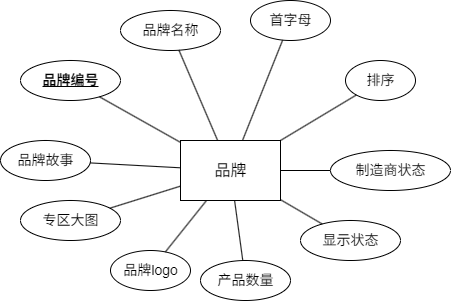

The diagram above was exported from draw.io. Its source (the exported page's mxGraphModel, read from the mxfile embedded in the PNG):
<mxGraphModel dx="551" dy="358" grid="1" gridSize="10" guides="1" tooltips="1" connect="1" arrows="1" fold="1" page="1" pageScale="1" pageWidth="827" pageHeight="1169" background="#ffffff" math="0" shadow="0">
  <root>
    <mxCell id="0" />
    <mxCell id="1" parent="0" />
    <mxCell id="mqPvZazbzBl3A27EKdg0-1" parent="1" style="rounded=0;fillColor=#ffffff;strokeColor=#000000;fontSize=16;align=center;html=1;" value="品牌" vertex="1">
      <mxGeometry height="60" width="100" x="320" y="240" as="geometry" />
    </mxCell>
    <mxCell id="mqPvZazbzBl3A27EKdg0-2" parent="1" style="ellipse;fillColor=#ffffff;strokeColor=#000000;fontSize=14;align=center;html=1;" value="&lt;b&gt;&lt;u&gt;品牌编号&lt;/u&gt;&lt;/b&gt;" vertex="1">
      <mxGeometry height="40" width="100" x="160" y="160" as="geometry" />
    </mxCell>
    <mxCell id="mqPvZazbzBl3A27EKdg0-3" parent="1" style="ellipse;fillColor=#ffffff;strokeColor=#000000;fontSize=14;align=center;html=1;" value="品牌名称" vertex="1">
      <mxGeometry height="40" width="100" x="260" y="110" as="geometry" />
    </mxCell>
    <mxCell id="mqPvZazbzBl3A27EKdg0-4" parent="1" style="ellipse;fillColor=#ffffff;strokeColor=#000000;fontSize=14;align=center;html=1;" value="首字母" vertex="1">
      <mxGeometry height="40" width="80" x="390" y="100" as="geometry" />
    </mxCell>
    <mxCell id="mqPvZazbzBl3A27EKdg0-5" parent="1" style="ellipse;fillColor=#ffffff;strokeColor=#000000;fontSize=14;align=center;html=1;" value="排序" vertex="1">
      <mxGeometry height="40" width="70" x="485" y="160" as="geometry" />
    </mxCell>
    <mxCell id="mqPvZazbzBl3A27EKdg0-6" parent="1" style="ellipse;fillColor=#ffffff;strokeColor=#000000;fontSize=14;align=center;html=1;" value="制造商状态" vertex="1">
      <mxGeometry height="40" width="120" x="470" y="250" as="geometry" />
    </mxCell>
    <mxCell id="mqPvZazbzBl3A27EKdg0-7" parent="1" style="ellipse;fillColor=#ffffff;strokeColor=#000000;fontSize=14;align=center;html=1;" value="显示状态" vertex="1">
      <mxGeometry height="40" width="100" x="440" y="320" as="geometry" />
    </mxCell>
    <mxCell id="mqPvZazbzBl3A27EKdg0-8" parent="1" style="ellipse;fillColor=#ffffff;strokeColor=#000000;fontSize=14;align=center;html=1;" value="产品数量" vertex="1">
      <mxGeometry height="40" width="90" x="340" y="360" as="geometry" />
    </mxCell>
    <mxCell id="mqPvZazbzBl3A27EKdg0-9" parent="1" style="ellipse;fillColor=#ffffff;strokeColor=#000000;fontSize=14;align=center;html=1;" value="品牌logo" vertex="1">
      <mxGeometry height="40" width="80" x="250" y="350" as="geometry" />
    </mxCell>
    <mxCell id="mqPvZazbzBl3A27EKdg0-10" parent="1" style="ellipse;fillColor=#ffffff;strokeColor=#000000;fontSize=14;align=center;html=1;" value="专区大图" vertex="1">
      <mxGeometry height="40" width="100" x="160" y="300" as="geometry" />
    </mxCell>
    <mxCell id="mqPvZazbzBl3A27EKdg0-11" parent="1" style="ellipse;fillColor=#ffffff;strokeColor=#000000;fontSize=14;align=center;html=1;" value="品牌故事" vertex="1">
      <mxGeometry height="40" width="90" x="140" y="240" as="geometry" />
    </mxCell>
    <mxCell id="mqPvZazbzBl3A27EKdg0-12" edge="1" parent="1" source="mqPvZazbzBl3A27EKdg0-1" style="strokeColor=#000000;endArrow=none;html=1;" target="mqPvZazbzBl3A27EKdg0-2">
      <mxGeometry relative="1" as="geometry" />
    </mxCell>
    <mxCell id="mqPvZazbzBl3A27EKdg0-13" edge="1" parent="1" source="mqPvZazbzBl3A27EKdg0-1" style="strokeColor=#000000;endArrow=none;html=1;" target="mqPvZazbzBl3A27EKdg0-3">
      <mxGeometry relative="1" as="geometry" />
    </mxCell>
    <mxCell id="mqPvZazbzBl3A27EKdg0-14" edge="1" parent="1" source="mqPvZazbzBl3A27EKdg0-1" style="strokeColor=#000000;endArrow=none;html=1;" target="mqPvZazbzBl3A27EKdg0-4">
      <mxGeometry relative="1" as="geometry" />
    </mxCell>
    <mxCell id="mqPvZazbzBl3A27EKdg0-15" edge="1" parent="1" source="mqPvZazbzBl3A27EKdg0-1" style="strokeColor=#000000;endArrow=none;html=1;" target="mqPvZazbzBl3A27EKdg0-5">
      <mxGeometry relative="1" as="geometry" />
    </mxCell>
    <mxCell id="mqPvZazbzBl3A27EKdg0-16" edge="1" parent="1" source="mqPvZazbzBl3A27EKdg0-1" style="strokeColor=#000000;endArrow=none;html=1;" target="mqPvZazbzBl3A27EKdg0-6">
      <mxGeometry relative="1" as="geometry" />
    </mxCell>
    <mxCell id="mqPvZazbzBl3A27EKdg0-17" edge="1" parent="1" source="mqPvZazbzBl3A27EKdg0-1" style="strokeColor=#000000;endArrow=none;html=1;" target="mqPvZazbzBl3A27EKdg0-7">
      <mxGeometry relative="1" as="geometry" />
    </mxCell>
    <mxCell id="mqPvZazbzBl3A27EKdg0-18" edge="1" parent="1" source="mqPvZazbzBl3A27EKdg0-1" style="strokeColor=#000000;endArrow=none;html=1;" target="mqPvZazbzBl3A27EKdg0-8">
      <mxGeometry relative="1" as="geometry" />
    </mxCell>
    <mxCell id="mqPvZazbzBl3A27EKdg0-19" edge="1" parent="1" source="mqPvZazbzBl3A27EKdg0-1" style="strokeColor=#000000;endArrow=none;html=1;" target="mqPvZazbzBl3A27EKdg0-9">
      <mxGeometry relative="1" as="geometry" />
    </mxCell>
    <mxCell id="mqPvZazbzBl3A27EKdg0-20" edge="1" parent="1" source="mqPvZazbzBl3A27EKdg0-1" style="strokeColor=#000000;endArrow=none;html=1;" target="mqPvZazbzBl3A27EKdg0-10">
      <mxGeometry relative="1" as="geometry" />
    </mxCell>
    <mxCell id="mqPvZazbzBl3A27EKdg0-21" edge="1" parent="1" source="mqPvZazbzBl3A27EKdg0-1" style="strokeColor=#000000;endArrow=none;html=1;" target="mqPvZazbzBl3A27EKdg0-11">
      <mxGeometry relative="1" as="geometry" />
    </mxCell>
  </root>
</mxGraphModel>